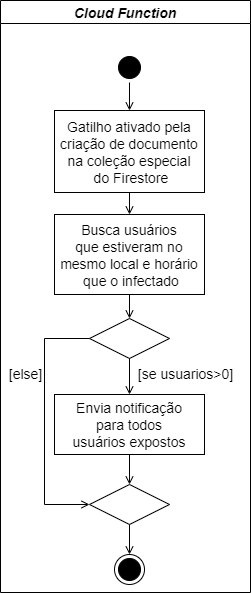

The diagram above was exported from draw.io. Its source (the exported page's mxGraphModel, read from the mxfile embedded in the PNG):
<mxGraphModel dx="1102" dy="574" grid="1" gridSize="10" guides="1" tooltips="1" connect="1" arrows="1" fold="1" page="1" pageScale="1" pageWidth="1169" pageHeight="826" background="#ffffff" math="0" shadow="0">
  <root>
    <mxCell id="0" />
    <mxCell id="1" parent="0" />
    <mxCell id="YgmQl4iMXhGC0akDB3HO-41" value="Cloud Function" style="swimlane;whiteSpace=wrap;startSize=23;fontStyle=3;fontSize=14;" parent="1" vertex="1">
      <mxGeometry x="740" y="128" width="250" height="592" as="geometry" />
    </mxCell>
    <mxCell id="YgmQl4iMXhGC0akDB3HO-42" value="Gatilho ativado pela&#10;criação de documento&#10;na coleção especial&#10; do Firestore" style="fontSize=14;" parent="YgmQl4iMXhGC0akDB3HO-41" vertex="1">
      <mxGeometry x="54" y="110" width="150" height="82" as="geometry" />
    </mxCell>
    <mxCell id="YgmQl4iMXhGC0akDB3HO-52" value="Busca usuários&#10;que estiveram no &#10;mesmo local e horário&#10; que o infectado" style="fontSize=14;" parent="YgmQl4iMXhGC0akDB3HO-41" vertex="1">
      <mxGeometry x="54" y="214" width="150" height="80" as="geometry" />
    </mxCell>
    <mxCell id="YgmQl4iMXhGC0akDB3HO-55" value="" style="endArrow=open;endFill=1;rounded=0;entryX=0.5;entryY=0;entryDx=0;entryDy=0;exitX=0.5;exitY=1;exitDx=0;exitDy=0;" parent="YgmQl4iMXhGC0akDB3HO-41" source="YgmQl4iMXhGC0akDB3HO-42" target="YgmQl4iMXhGC0akDB3HO-52" edge="1">
      <mxGeometry relative="1" as="geometry">
        <mxPoint x="-106" y="252" as="sourcePoint" />
        <mxPoint x="-106" y="304" as="targetPoint" />
      </mxGeometry>
    </mxCell>
    <mxCell id="21" value="" style="rhombus;fillColor=#FFFFFF;" parent="YgmQl4iMXhGC0akDB3HO-41" vertex="1">
      <mxGeometry x="89" y="318" width="80" height="40" as="geometry" />
    </mxCell>
    <mxCell id="YgmQl4iMXhGC0akDB3HO-57" value="" style="endArrow=open;endFill=1;rounded=0;entryX=0.5;entryY=0;entryDx=0;entryDy=0;exitX=0.5;exitY=1;exitDx=0;exitDy=0;" parent="YgmQl4iMXhGC0akDB3HO-41" source="YgmQl4iMXhGC0akDB3HO-52" target="21" edge="1">
      <mxGeometry relative="1" as="geometry">
        <mxPoint x="139" y="144" as="sourcePoint" />
        <mxPoint x="139" y="254" as="targetPoint" />
      </mxGeometry>
    </mxCell>
    <mxCell id="YgmQl4iMXhGC0akDB3HO-58" value="&lt;font style=&quot;font-size: 14px&quot;&gt;[se usuarios&amp;gt;0]&lt;/font&gt;" style="text;html=1;align=center;verticalAlign=middle;resizable=0;points=[];autosize=1;strokeColor=none;" parent="YgmQl4iMXhGC0akDB3HO-41" vertex="1">
      <mxGeometry x="130" y="363" width="110" height="20" as="geometry" />
    </mxCell>
    <mxCell id="YgmQl4iMXhGC0akDB3HO-61" value="" style="endArrow=open;endFill=1;rounded=0;entryX=0;entryY=0.5;entryDx=0;entryDy=0;exitX=0;exitY=0.5;exitDx=0;exitDy=0;" parent="YgmQl4iMXhGC0akDB3HO-41" source="21" target="YgmQl4iMXhGC0akDB3HO-65" edge="1">
      <mxGeometry relative="1" as="geometry">
        <mxPoint x="-106" y="142" as="sourcePoint" />
        <mxPoint x="34" y="354" as="targetPoint" />
        <Array as="points">
          <mxPoint x="44" y="338" />
          <mxPoint x="44" y="504" />
        </Array>
      </mxGeometry>
    </mxCell>
    <mxCell id="YgmQl4iMXhGC0akDB3HO-62" value="Envia notificação&#10;para todos &#10;usuários expostos" style="fontSize=14;" parent="YgmQl4iMXhGC0akDB3HO-41" vertex="1">
      <mxGeometry x="54" y="394" width="150" height="60" as="geometry" />
    </mxCell>
    <mxCell id="YgmQl4iMXhGC0akDB3HO-63" value="" style="endArrow=open;endFill=1;rounded=0;entryX=0.5;entryY=0;entryDx=0;entryDy=0;exitX=0.5;exitY=1;exitDx=0;exitDy=0;" parent="YgmQl4iMXhGC0akDB3HO-41" source="21" target="YgmQl4iMXhGC0akDB3HO-62" edge="1">
      <mxGeometry relative="1" as="geometry">
        <mxPoint x="139" y="304" as="sourcePoint" />
        <mxPoint x="139" y="344" as="targetPoint" />
      </mxGeometry>
    </mxCell>
    <mxCell id="38" value="" style="ellipse;shape=endState;fillColor=#000000;" parent="YgmQl4iMXhGC0akDB3HO-41" vertex="1">
      <mxGeometry x="114" y="554" width="30" height="30" as="geometry" />
    </mxCell>
    <mxCell id="YgmQl4iMXhGC0akDB3HO-65" value="" style="rhombus;fillColor=#FFFFFF;" parent="YgmQl4iMXhGC0akDB3HO-41" vertex="1">
      <mxGeometry x="89" y="484" width="80" height="40" as="geometry" />
    </mxCell>
    <mxCell id="YgmQl4iMXhGC0akDB3HO-67" value="" style="endArrow=open;endFill=1;rounded=0;entryX=0.5;entryY=0;entryDx=0;entryDy=0;exitX=0.5;exitY=1;exitDx=0;exitDy=0;" parent="YgmQl4iMXhGC0akDB3HO-41" source="YgmQl4iMXhGC0akDB3HO-62" target="YgmQl4iMXhGC0akDB3HO-65" edge="1">
      <mxGeometry relative="1" as="geometry">
        <mxPoint x="139" y="304" as="sourcePoint" />
        <mxPoint x="139" y="328" as="targetPoint" />
      </mxGeometry>
    </mxCell>
    <mxCell id="YgmQl4iMXhGC0akDB3HO-59" value="&lt;font style=&quot;font-size: 14px&quot;&gt;[else]&lt;/font&gt;" style="text;html=1;align=center;verticalAlign=middle;resizable=0;points=[];autosize=1;strokeColor=none;" parent="YgmQl4iMXhGC0akDB3HO-41" vertex="1">
      <mxGeometry y="363" width="50" height="20" as="geometry" />
    </mxCell>
    <mxCell id="YgmQl4iMXhGC0akDB3HO-68" value="" style="endArrow=open;endFill=1;rounded=0;entryX=0.5;entryY=0;entryDx=0;entryDy=0;exitX=0.5;exitY=1;exitDx=0;exitDy=0;" parent="YgmQl4iMXhGC0akDB3HO-41" source="YgmQl4iMXhGC0akDB3HO-65" target="38" edge="1">
      <mxGeometry relative="1" as="geometry">
        <mxPoint x="139" y="446" as="sourcePoint" />
        <mxPoint x="139" y="474" as="targetPoint" />
      </mxGeometry>
    </mxCell>
    <mxCell id="5" value="" style="ellipse;shape=startState;fillColor=#000000;" parent="YgmQl4iMXhGC0akDB3HO-41" vertex="1">
      <mxGeometry x="114" y="52" width="30" height="30" as="geometry" />
    </mxCell>
    <mxCell id="I1Fnh-rFrBJYOAvrQCXR-38" value="" style="endArrow=open;endFill=1;rounded=0;exitX=0.5;exitY=1;exitDx=0;exitDy=0;entryX=0.5;entryY=0;entryDx=0;entryDy=0;" parent="YgmQl4iMXhGC0akDB3HO-41" source="5" target="YgmQl4iMXhGC0akDB3HO-42" edge="1">
      <mxGeometry relative="1" as="geometry">
        <mxPoint x="155" y="120" as="sourcePoint" />
        <mxPoint x="155" y="160" as="targetPoint" />
      </mxGeometry>
    </mxCell>
  </root>
</mxGraphModel>